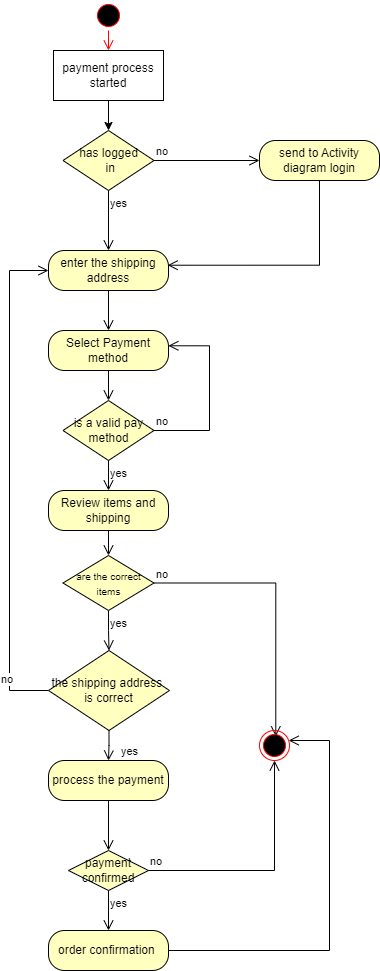

The diagram above was exported from draw.io. Its source (the exported page's mxGraphModel, read from the mxfile embedded in the PNG):
<mxGraphModel dx="880" dy="524" grid="1" gridSize="10" guides="1" tooltips="1" connect="1" arrows="1" fold="1" page="1" pageScale="1" pageWidth="827" pageHeight="1169" math="0" shadow="0">
  <root>
    <mxCell id="0" />
    <mxCell id="1" parent="0" />
    <mxCell id="SjrYipQzIHmb5e42CeVk-10" style="edgeStyle=orthogonalEdgeStyle;rounded=0;orthogonalLoop=1;jettySize=auto;html=1;entryX=0.5;entryY=0;entryDx=0;entryDy=0;strokeColor=#000000;" parent="1" source="SjrYipQzIHmb5e42CeVk-6" target="SjrYipQzIHmb5e42CeVk-7" edge="1">
      <mxGeometry relative="1" as="geometry" />
    </mxCell>
    <mxCell id="SjrYipQzIHmb5e42CeVk-6" value="payment process started" style="html=1;whiteSpace=wrap;strokeColor=#000000;" parent="1" vertex="1">
      <mxGeometry x="344" y="80" width="110" height="50" as="geometry" />
    </mxCell>
    <mxCell id="SjrYipQzIHmb5e42CeVk-7" value="has logged&lt;div&gt;&amp;nbsp;in&lt;/div&gt;" style="rhombus;whiteSpace=wrap;html=1;fontColor=#000000;fillColor=#ffffc0;strokeColor=#000000;" parent="1" vertex="1">
      <mxGeometry x="353.5" y="160" width="91" height="60" as="geometry" />
    </mxCell>
    <mxCell id="SjrYipQzIHmb5e42CeVk-8" value="no" style="edgeStyle=orthogonalEdgeStyle;html=1;align=left;verticalAlign=bottom;endArrow=open;endSize=8;strokeColor=#000000;rounded=0;" parent="1" source="SjrYipQzIHmb5e42CeVk-7" target="SjrYipQzIHmb5e42CeVk-11" edge="1">
      <mxGeometry x="-1" relative="1" as="geometry">
        <mxPoint x="540" y="180" as="targetPoint" />
      </mxGeometry>
    </mxCell>
    <mxCell id="SjrYipQzIHmb5e42CeVk-9" value="yes" style="edgeStyle=orthogonalEdgeStyle;html=1;align=left;verticalAlign=top;endArrow=open;endSize=8;strokeColor=#000000;rounded=0;" parent="1" source="SjrYipQzIHmb5e42CeVk-7" target="SjrYipQzIHmb5e42CeVk-14" edge="1">
      <mxGeometry x="-1" relative="1" as="geometry">
        <mxPoint x="399" y="270" as="targetPoint" />
      </mxGeometry>
    </mxCell>
    <mxCell id="SjrYipQzIHmb5e42CeVk-11" value="send to Activity diagram login" style="rounded=1;whiteSpace=wrap;html=1;arcSize=40;fontColor=#000000;fillColor=#ffffc0;strokeColor=#000000;" parent="1" vertex="1">
      <mxGeometry x="550" y="170" width="120" height="40" as="geometry" />
    </mxCell>
    <mxCell id="SjrYipQzIHmb5e42CeVk-12" value="" style="edgeStyle=orthogonalEdgeStyle;html=1;verticalAlign=bottom;endArrow=open;endSize=8;strokeColor=#000000;rounded=0;entryX=0.993;entryY=0.368;entryDx=0;entryDy=0;exitX=0.5;exitY=1;exitDx=0;exitDy=0;entryPerimeter=0;" parent="1" source="SjrYipQzIHmb5e42CeVk-11" target="SjrYipQzIHmb5e42CeVk-14" edge="1">
      <mxGeometry relative="1" as="geometry">
        <mxPoint x="454" y="295" as="targetPoint" />
      </mxGeometry>
    </mxCell>
    <mxCell id="SjrYipQzIHmb5e42CeVk-14" value="enter the shipping address" style="rounded=1;whiteSpace=wrap;html=1;arcSize=40;fontColor=#000000;fillColor=#ffffc0;strokeColor=#000000;" parent="1" vertex="1">
      <mxGeometry x="339" y="280" width="120" height="40" as="geometry" />
    </mxCell>
    <mxCell id="SjrYipQzIHmb5e42CeVk-15" value="" style="edgeStyle=orthogonalEdgeStyle;html=1;verticalAlign=bottom;endArrow=open;endSize=8;strokeColor=#000000;rounded=0;entryX=0.5;entryY=0;entryDx=0;entryDy=0;" parent="1" source="SjrYipQzIHmb5e42CeVk-14" target="SjrYipQzIHmb5e42CeVk-16" edge="1">
      <mxGeometry relative="1" as="geometry">
        <mxPoint x="399" y="370" as="targetPoint" />
      </mxGeometry>
    </mxCell>
    <mxCell id="SjrYipQzIHmb5e42CeVk-16" value="Select Payment method" style="rounded=1;whiteSpace=wrap;html=1;arcSize=40;fontColor=#000000;fillColor=#ffffc0;strokeColor=#000000;" parent="1" vertex="1">
      <mxGeometry x="339" y="360" width="120" height="40" as="geometry" />
    </mxCell>
    <mxCell id="SjrYipQzIHmb5e42CeVk-17" value="" style="edgeStyle=orthogonalEdgeStyle;html=1;verticalAlign=bottom;endArrow=open;endSize=8;strokeColor=#000000;rounded=0;" parent="1" source="SjrYipQzIHmb5e42CeVk-16" target="SjrYipQzIHmb5e42CeVk-23" edge="1">
      <mxGeometry relative="1" as="geometry">
        <mxPoint x="399" y="420" as="targetPoint" />
        <Array as="points" />
      </mxGeometry>
    </mxCell>
    <mxCell id="SjrYipQzIHmb5e42CeVk-18" value="Review items and shipping" style="rounded=1;whiteSpace=wrap;html=1;arcSize=40;fontColor=#000000;fillColor=#ffffc0;strokeColor=#000000;" parent="1" vertex="1">
      <mxGeometry x="339" y="520" width="120" height="40" as="geometry" />
    </mxCell>
    <mxCell id="SjrYipQzIHmb5e42CeVk-19" value="" style="edgeStyle=orthogonalEdgeStyle;html=1;verticalAlign=bottom;endArrow=open;endSize=8;strokeColor=#000000;rounded=0;" parent="1" source="SjrYipQzIHmb5e42CeVk-18" target="SjrYipQzIHmb5e42CeVk-26" edge="1">
      <mxGeometry relative="1" as="geometry">
        <mxPoint x="399" y="600" as="targetPoint" />
      </mxGeometry>
    </mxCell>
    <mxCell id="SjrYipQzIHmb5e42CeVk-23" value="is a valid pay method" style="rhombus;whiteSpace=wrap;html=1;fontColor=#000000;fillColor=#ffffc0;strokeColor=#000000;" parent="1" vertex="1">
      <mxGeometry x="353.5" y="430" width="91" height="60" as="geometry" />
    </mxCell>
    <mxCell id="SjrYipQzIHmb5e42CeVk-24" value="no" style="edgeStyle=orthogonalEdgeStyle;html=1;align=left;verticalAlign=bottom;endArrow=open;endSize=8;strokeColor=#000000;rounded=0;entryX=0.999;entryY=0.382;entryDx=0;entryDy=0;entryPerimeter=0;exitX=1;exitY=0.5;exitDx=0;exitDy=0;" parent="1" source="SjrYipQzIHmb5e42CeVk-23" target="SjrYipQzIHmb5e42CeVk-16" edge="1">
      <mxGeometry x="-1" relative="1" as="geometry">
        <mxPoint x="540" y="460" as="targetPoint" />
        <Array as="points">
          <mxPoint x="500" y="460" />
          <mxPoint x="500" y="375" />
        </Array>
      </mxGeometry>
    </mxCell>
    <mxCell id="SjrYipQzIHmb5e42CeVk-25" value="yes" style="edgeStyle=orthogonalEdgeStyle;html=1;align=left;verticalAlign=top;endArrow=open;endSize=8;strokeColor=#000000;rounded=0;" parent="1" source="SjrYipQzIHmb5e42CeVk-23" target="SjrYipQzIHmb5e42CeVk-18" edge="1">
      <mxGeometry x="-1" relative="1" as="geometry">
        <mxPoint x="400" y="540" as="targetPoint" />
      </mxGeometry>
    </mxCell>
    <mxCell id="SjrYipQzIHmb5e42CeVk-26" value="&lt;font style=&quot;font-size: 10px;&quot;&gt;are the&amp;nbsp;&lt;span style=&quot;background-color: initial;&quot;&gt;correct items&lt;/span&gt;&lt;/font&gt;" style="rhombus;whiteSpace=wrap;html=1;fontColor=#000000;fillColor=#ffffc0;strokeColor=#000000;" parent="1" vertex="1">
      <mxGeometry x="353.5" y="585" width="91" height="55" as="geometry" />
    </mxCell>
    <mxCell id="SjrYipQzIHmb5e42CeVk-27" value="no" style="edgeStyle=orthogonalEdgeStyle;html=1;align=left;verticalAlign=bottom;endArrow=open;endSize=8;strokeColor=#000000;rounded=0;entryX=0.543;entryY=0.195;entryDx=0;entryDy=0;entryPerimeter=0;" parent="1" source="SjrYipQzIHmb5e42CeVk-26" target="SjrYipQzIHmb5e42CeVk-29" edge="1">
      <mxGeometry x="-1" relative="1" as="geometry">
        <mxPoint x="540" y="650" as="targetPoint" />
      </mxGeometry>
    </mxCell>
    <mxCell id="SjrYipQzIHmb5e42CeVk-28" value="yes" style="edgeStyle=orthogonalEdgeStyle;html=1;align=left;verticalAlign=top;endArrow=open;endSize=8;strokeColor=#000000;rounded=0;entryX=0.5;entryY=0;entryDx=0;entryDy=0;" parent="1" source="SjrYipQzIHmb5e42CeVk-26" target="SjrYipQzIHmb5e42CeVk-30" edge="1">
      <mxGeometry x="-1" relative="1" as="geometry">
        <mxPoint x="400" y="730" as="targetPoint" />
      </mxGeometry>
    </mxCell>
    <mxCell id="SjrYipQzIHmb5e42CeVk-29" value="" style="ellipse;html=1;shape=endState;fillColor=#000000;strokeColor=#ff0000;" parent="1" vertex="1">
      <mxGeometry x="550" y="760" width="30" height="30" as="geometry" />
    </mxCell>
    <mxCell id="SjrYipQzIHmb5e42CeVk-30" value="the shipping address&amp;nbsp; is correct" style="rhombus;whiteSpace=wrap;html=1;fontColor=#000000;fillColor=#ffffc0;strokeColor=#000000;" parent="1" vertex="1">
      <mxGeometry x="339" y="680" width="121" height="80" as="geometry" />
    </mxCell>
    <mxCell id="SjrYipQzIHmb5e42CeVk-31" value="no" style="edgeStyle=orthogonalEdgeStyle;html=1;align=left;verticalAlign=bottom;endArrow=open;endSize=8;strokeColor=#000000;rounded=0;entryX=0;entryY=0.5;entryDx=0;entryDy=0;exitX=0;exitY=0.5;exitDx=0;exitDy=0;" parent="1" source="SjrYipQzIHmb5e42CeVk-30" target="SjrYipQzIHmb5e42CeVk-14" edge="1">
      <mxGeometry x="-0.8364" y="10" relative="1" as="geometry">
        <mxPoint x="540" y="780" as="targetPoint" />
        <Array as="points">
          <mxPoint x="339" y="720" />
          <mxPoint x="300" y="720" />
          <mxPoint x="300" y="300" />
        </Array>
        <mxPoint as="offset" />
      </mxGeometry>
    </mxCell>
    <mxCell id="SjrYipQzIHmb5e42CeVk-32" value="yes" style="edgeStyle=orthogonalEdgeStyle;html=1;align=left;verticalAlign=top;endArrow=open;endSize=8;strokeColor=#000000;rounded=0;" parent="1" source="SjrYipQzIHmb5e42CeVk-30" target="SjrYipQzIHmb5e42CeVk-33" edge="1">
      <mxGeometry x="-0.4834" y="10" relative="1" as="geometry">
        <mxPoint x="400" y="800" as="targetPoint" />
        <mxPoint as="offset" />
      </mxGeometry>
    </mxCell>
    <mxCell id="SjrYipQzIHmb5e42CeVk-33" value="process the payment" style="rounded=1;whiteSpace=wrap;html=1;arcSize=40;fontColor=#000000;fillColor=#ffffc0;strokeColor=#000000;" parent="1" vertex="1">
      <mxGeometry x="339" y="790" width="120" height="40" as="geometry" />
    </mxCell>
    <mxCell id="SjrYipQzIHmb5e42CeVk-34" value="" style="edgeStyle=orthogonalEdgeStyle;html=1;verticalAlign=bottom;endArrow=open;endSize=8;strokeColor=#000000;rounded=0;entryX=0.5;entryY=0;entryDx=0;entryDy=0;" parent="1" source="SjrYipQzIHmb5e42CeVk-33" target="SjrYipQzIHmb5e42CeVk-35" edge="1">
      <mxGeometry relative="1" as="geometry">
        <mxPoint x="400" y="900" as="targetPoint" />
      </mxGeometry>
    </mxCell>
    <mxCell id="SjrYipQzIHmb5e42CeVk-35" value="payment confirmed" style="rhombus;whiteSpace=wrap;html=1;fontColor=#000000;fillColor=#ffffc0;strokeColor=#000000;" parent="1" vertex="1">
      <mxGeometry x="359" y="880" width="80" height="40" as="geometry" />
    </mxCell>
    <mxCell id="SjrYipQzIHmb5e42CeVk-36" value="no" style="edgeStyle=orthogonalEdgeStyle;html=1;align=left;verticalAlign=bottom;endArrow=open;endSize=8;strokeColor=#000000;rounded=0;" parent="1" source="SjrYipQzIHmb5e42CeVk-35" target="SjrYipQzIHmb5e42CeVk-29" edge="1">
      <mxGeometry x="-1" relative="1" as="geometry">
        <mxPoint x="560" y="760" as="targetPoint" />
      </mxGeometry>
    </mxCell>
    <mxCell id="SjrYipQzIHmb5e42CeVk-37" value="yes" style="edgeStyle=orthogonalEdgeStyle;html=1;align=left;verticalAlign=top;endArrow=open;endSize=8;strokeColor=#000000;rounded=0;" parent="1" source="SjrYipQzIHmb5e42CeVk-35" target="SjrYipQzIHmb5e42CeVk-38" edge="1">
      <mxGeometry x="-1" relative="1" as="geometry">
        <mxPoint x="399" y="1000" as="targetPoint" />
      </mxGeometry>
    </mxCell>
    <mxCell id="SjrYipQzIHmb5e42CeVk-38" value="order confirmation&amp;nbsp;" style="rounded=1;whiteSpace=wrap;html=1;arcSize=40;fontColor=#000000;fillColor=#ffffc0;strokeColor=#000000;" parent="1" vertex="1">
      <mxGeometry x="339" y="960" width="120" height="40" as="geometry" />
    </mxCell>
    <mxCell id="SjrYipQzIHmb5e42CeVk-39" value="" style="edgeStyle=orthogonalEdgeStyle;html=1;verticalAlign=bottom;endArrow=open;endSize=8;strokeColor=#000000;rounded=0;" parent="1" source="SjrYipQzIHmb5e42CeVk-38" target="SjrYipQzIHmb5e42CeVk-29" edge="1">
      <mxGeometry relative="1" as="geometry">
        <mxPoint x="610" y="960" as="targetPoint" />
        <Array as="points">
          <mxPoint x="620" y="980" />
          <mxPoint x="620" y="770" />
        </Array>
      </mxGeometry>
    </mxCell>
    <mxCell id="SjrYipQzIHmb5e42CeVk-40" value="" style="ellipse;html=1;shape=startState;fillColor=#000000;strokeColor=#ff0000;" parent="1" vertex="1">
      <mxGeometry x="384" y="30" width="30" height="30" as="geometry" />
    </mxCell>
    <mxCell id="SjrYipQzIHmb5e42CeVk-41" value="" style="edgeStyle=orthogonalEdgeStyle;html=1;verticalAlign=bottom;endArrow=open;endSize=8;strokeColor=#ff0000;rounded=0;" parent="1" source="SjrYipQzIHmb5e42CeVk-40" target="SjrYipQzIHmb5e42CeVk-6" edge="1">
      <mxGeometry relative="1" as="geometry">
        <mxPoint x="400" y="120" as="targetPoint" />
      </mxGeometry>
    </mxCell>
  </root>
</mxGraphModel>